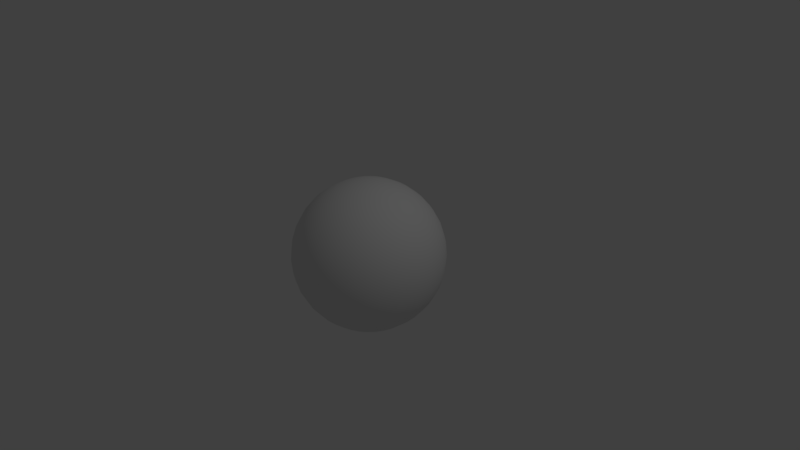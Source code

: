 # Source: earth.blend  (saved by Blender 2.78.0; exported with 4.5.12 LTS)
import bpy
from mathutils import Matrix  # noqa: F401  (used for matrix-valued properties, if any)

bpy.ops.wm.read_factory_settings(use_empty=True)
scene = bpy.context.scene
scene.name = 'Scene'

# ---- collections
col_collection_1 = bpy.data.collections.new('Collection 1'); scene.collection.children.link(col_collection_1)

# ---- materials (node trees are filled in below, after node groups)
mat_material_001 = bpy.data.materials.new('Material.001')
mat_material_001.alpha_threshold = 0.0
mat_material_001.use_transparent_shadow = False
mat_material_001.roughness = 0.5

# ---- material node trees

# ---- world
world_world = bpy.data.worlds.new('World'); scene.world = world_world
world_world.color = (0.05088, 0.05088, 0.05088)
world_world.use_sun_shadow = False
world_world.sun_shadow_jitter_overblur = 0.0
world_world.cycles.sampling_method = 'MANUAL'

# ---- cameras
cam_camera = bpy.data.cameras.new('Camera')
cam_camera.clip_end = 100.0
cam_camera.lens = 35.0
cam_camera.sensor_width = 32.0
cam_camera.sensor_height = 18.0
cam_camera.ortho_scale = 7.314
cam_camera.dof.focus_distance = 0.0
cam_camera.dof.aperture_fstop = 128.0

# ---- lights
light_lamp = bpy.data.lights.new('Lamp', 'POINT')
light_lamp.transmission_factor = 0.0
light_lamp.cutoff_distance = 30.0
light_lamp.energy = 100.0
light_lamp.shadow_buffer_clip_start = 1.001
light_lamp.shadow_soft_size = 0.1
light_lamp.shadow_maximum_resolution = 0.006
light_lamp.use_absolute_resolution = True

# ---- meshes
me_sphere = bpy.data.meshes.new('Sphere')
me_sphere.from_pydata([(0.03806, 0.1913, 0.9808), (0.07466, 0.3753, 0.9239), (0.1084, 0.5449, 0.8315), (0.1379, 0.6935, 0.7071), (0.1622, 0.8155, 0.5556), (0.1802, 0.9061, 0.3827), (0.1913, 0.9619, 0.1951), (0.1951, 0.9808, 7.55e-08), (0.1913, 0.9619, -0.1951), (0.1802, 0.9061, -0.3827), (0.1622, 0.8155, -0.5556), (0.1379, 0.6935, -0.7071), (0.1084, 0.5449, -0.8315), (0.07466, 0.3753, -0.9239), (0.03806, 0.1913, -0.9808), (0.07466, 0.1802, 0.9808), (0.1464, 0.3536, 0.9239), (0.2126, 0.5133, 0.8315), (0.2706, 0.6533, 0.7071), (0.3182, 0.7682, 0.5556), (0.3536, 0.8536, 0.3827), (0.3753, 0.9061, 0.1951), (0.3827, 0.9239, 7.55e-08), (0.3753, 0.9061, -0.1951), (0.3536, 0.8536, -0.3827), (0.3182, 0.7682, -0.5556), (0.2706, 0.6533, -0.7071), (0.2126, 0.5133, -0.8315), (0.1464, 0.3536, -0.9239), (0.07466, 0.1802, -0.9808), (0.1084, 0.1622, 0.9808), (0.2126, 0.3182, 0.9239), (0.3087, 0.4619, 0.8315), (0.3928, 0.5879, 0.7071), (0.4619, 0.6913, 0.5556), (0.5133, 0.7682, 0.3827), (0.5449, 0.8155, 0.1951), (0.5556, 0.8315, 7.55e-08), (0.5449, 0.8155, -0.1951), (0.5133, 0.7682, -0.3827), (0.4619, 0.6913, -0.5556), (0.3928, 0.5879, -0.7071), (0.3087, 0.4619, -0.8315), (0.2126, 0.3182, -0.9239), (0.1084, 0.1622, -0.9808), (0.1379, 0.1379, 0.9808), (0.2706, 0.2706, 0.9239), (0.3928, 0.3928, 0.8315), (0.5, 0.5, 0.7071), (0.5879, 0.5879, 0.5556), (0.6533, 0.6533, 0.3827), (0.6935, 0.6935, 0.1951), (0.7071, 0.7071, 7.55e-08), (0.6935, 0.6935, -0.1951), (0.6533, 0.6533, -0.3827), (0.5879, 0.5879, -0.5556), (0.5, 0.5, -0.7071), (0.3928, 0.3928, -0.8315), (0.2706, 0.2706, -0.9239), (0.1379, 0.1379, -0.9808), (0.1622, 0.1084, 0.9808), (0.3182, 0.2126, 0.9239), (0.4619, 0.3087, 0.8315), (0.5879, 0.3928, 0.7071), (0.6913, 0.4619, 0.5556), (0.7682, 0.5133, 0.3827), (0.8155, 0.5449, 0.1951), (0.8315, 0.5556, 7.55e-08), (0.8155, 0.5449, -0.1951), (0.7682, 0.5133, -0.3827), (0.6913, 0.4619, -0.5556), (0.5879, 0.3928, -0.7071), (0.4619, 0.3087, -0.8315), (0.3182, 0.2126, -0.9239), (0.1622, 0.1084, -0.9808), (0.0, -3.258e-07, -1.0), (0.1802, 0.07466, 0.9808), (0.3536, 0.1464, 0.9239), (0.5133, 0.2126, 0.8315), (0.6533, 0.2706, 0.7071), (0.7682, 0.3182, 0.5556), (0.8536, 0.3536, 0.3827), (0.9061, 0.3753, 0.1951), (0.9239, 0.3827, 7.55e-08), (0.9061, 0.3753, -0.1951), (0.8536, 0.3536, -0.3827), (0.7682, 0.3182, -0.5556), (0.6533, 0.2706, -0.7071), (0.5133, 0.2126, -0.8315), (0.3536, 0.1464, -0.9239), (0.1802, 0.07466, -0.9808), (0.1913, 0.03806, 0.9808), (0.3753, 0.07466, 0.9239), (0.5449, 0.1084, 0.8315), (0.6935, 0.1379, 0.7071), (0.8155, 0.1622, 0.5556), (0.9061, 0.1802, 0.3827), (0.9619, 0.1913, 0.1951), (0.9808, 0.1951, 7.55e-08), (0.9619, 0.1913, -0.1951), (0.9061, 0.1802, -0.3827), (0.8155, 0.1622, -0.5556), (0.6935, 0.1379, -0.7071), (0.5449, 0.1084, -0.8315), (0.3753, 0.07466, -0.9239), (0.1913, 0.03806, -0.9808), (0.1951, -3.266e-07, 0.9808), (0.3827, -3.192e-07, 0.9239), (0.5556, -3.117e-07, 0.8315), (0.7071, -3.192e-07, 0.7071), (0.8315, -3.341e-07, 0.5556), (0.9239, -2.745e-07, 0.3827), (0.9808, -3.937e-07, 0.1951), (1.0, -3.788e-07, 7.55e-08), (0.9808, -3.937e-07, -0.1951), (0.9239, -2.298e-07, -0.3827), (0.8315, -3.341e-07, -0.5556), (0.7071, -3.192e-07, -0.7071), (0.5556, -3.415e-07, -0.8315), (0.3827, -3.043e-07, -0.9239), (0.1951, -3.08e-07, -0.9808), (0.1913, -0.03806, 0.9808), (0.3753, -0.07466, 0.9239), (0.5449, -0.1084, 0.8315), (0.6935, -0.138, 0.7071), (0.8155, -0.1622, 0.5556), (0.9061, -0.1802, 0.3827), (0.9619, -0.1913, 0.1951), (0.9808, -0.1951, 7.55e-08), (0.9619, -0.1913, -0.1951), (0.9061, -0.1802, -0.3827), (0.8155, -0.1622, -0.5556), (0.6935, -0.138, -0.7071), (0.5449, -0.1084, -0.8315), (0.3753, -0.07466, -0.9239), (0.1913, -0.03806, -0.9808), (0.1802, -0.07466, 0.9808), (0.3536, -0.1464, 0.9239), (0.5133, -0.2126, 0.8315), (0.6533, -0.2706, 0.7071), (0.7682, -0.3182, 0.5556), (0.8536, -0.3536, 0.3827), (0.9061, -0.3753, 0.1951), (0.9239, -0.3827, 7.55e-08), (0.9061, -0.3753, -0.1951), (0.8536, -0.3536, -0.3827), (0.7682, -0.3182, -0.5556), (0.6533, -0.2706, -0.7071), (0.5133, -0.2126, -0.8315), (0.3536, -0.1464, -0.9239), (0.1802, -0.07466, -0.9808), (0.1622, -0.1084, 0.9808), (0.3182, -0.2126, 0.9239), (0.4619, -0.3087, 0.8315), (0.5879, -0.3928, 0.7071), (0.6913, -0.4619, 0.5556), (0.7682, -0.5133, 0.3827), (0.8155, -0.5449, 0.1951), (0.8315, -0.5556, 7.55e-08), (0.8155, -0.5449, -0.1951), (0.7682, -0.5133, -0.3827), (0.6913, -0.4619, -0.5556), (0.5879, -0.3928, -0.7071), (0.4619, -0.3087, -0.8315), (0.3182, -0.2126, -0.9239), (0.1622, -0.1084, -0.9808), (0.1379, -0.138, 0.9808), (0.2706, -0.2706, 0.9239), (0.3928, -0.3928, 0.8315), (0.5, -0.5, 0.7071), (0.5879, -0.5879, 0.5556), (0.6533, -0.6533, 0.3827), (0.6935, -0.6935, 0.1951), (0.7071, -0.7071, 7.55e-08), (0.6935, -0.6935, -0.1951), (0.6533, -0.6533, -0.3827), (0.5879, -0.5879, -0.5556), (0.5, -0.5, -0.7071), (0.3928, -0.3928, -0.8315), (0.2706, -0.2706, -0.9239), (0.1379, -0.138, -0.9808), (0.1084, -0.1622, 0.9808), (0.2126, -0.3182, 0.9239), (0.3087, -0.4619, 0.8315), (0.3928, -0.5879, 0.7071), (0.4619, -0.6913, 0.5556), (0.5133, -0.7682, 0.3827), (0.5449, -0.8155, 0.1951), (0.5556, -0.8315, 7.55e-08), (0.5449, -0.8155, -0.1951), (0.5133, -0.7682, -0.3827), (0.4619, -0.6913, -0.5556), (0.3928, -0.5879, -0.7071), (0.3087, -0.4619, -0.8315), (0.2126, -0.3182, -0.9239), (0.1084, -0.1622, -0.9808), (0.07466, -0.1802, 0.9808), (0.1464, -0.3536, 0.9239), (0.2126, -0.5133, 0.8315), (0.2706, -0.6533, 0.7071), (0.3182, -0.7682, 0.5556), (0.3536, -0.8536, 0.3827), (0.3753, -0.9061, 0.1951), (0.3827, -0.9239, 7.55e-08), (0.3753, -0.9061, -0.1951), (0.3536, -0.8536, -0.3827), (0.3182, -0.7682, -0.5556), (0.2706, -0.6533, -0.7071), (0.2126, -0.5133, -0.8315), (0.1464, -0.3536, -0.9239), (0.07466, -0.1802, -0.9808), (0.03806, -0.1913, 0.9808), (0.07466, -0.3753, 0.9239), (0.1084, -0.5449, 0.8315), (0.1379, -0.6935, 0.7071), (0.1622, -0.8155, 0.5556), (0.1802, -0.9061, 0.3827), (0.1913, -0.9619, 0.1951), (0.1951, -0.9808, 7.55e-08), (0.1913, -0.9619, -0.1951), (0.1802, -0.9061, -0.3827), (0.1622, -0.8155, -0.5556), (0.1379, -0.6935, -0.7071), (0.1084, -0.5449, -0.8315), (0.07466, -0.3753, -0.9239), (0.03806, -0.1913, -0.9808), (-7.212e-09, -0.1951, 0.9808), (4.122e-08, -0.3827, 0.9239), (2.632e-08, -0.5556, 0.8315), (-2.584e-08, -0.7071, 0.7071), (-8.544e-08, -0.8315, 0.5556), (6.357e-08, -0.9239, 0.3827), (-8.544e-08, -0.9808, 0.1951), (-1.003e-07, -1.0, 7.55e-08), (-8.544e-08, -0.9808, -0.1951), (6.357e-08, -0.9239, -0.3827), (-8.544e-08, -0.8315, -0.5556), (-2.584e-08, -0.7071, -0.7071), (-1.094e-08, -0.5556, -0.8315), (3.964e-09, -0.3827, -0.9239), (3.964e-09, -0.1951, -0.9808), (-0.03806, -0.1913, 0.9808), (-0.07466, -0.3753, 0.9239), (-0.1084, -0.5449, 0.8315), (-0.1379, -0.6935, 0.7071), (-0.1622, -0.8155, 0.5556), (-0.1802, -0.9061, 0.3827), (-0.1913, -0.9619, 0.1951), (-0.1951, -0.9808, 7.55e-08), (-0.1913, -0.9619, -0.1951), (-0.1802, -0.9061, -0.3827), (-0.1622, -0.8155, -0.5556), (-0.1379, -0.6935, -0.7071), (-0.1084, -0.5449, -0.8315), (-0.07466, -0.3753, -0.9239), (-0.03806, -0.1913, -0.9808), (-0.07466, -0.1802, 0.9808), (-0.1464, -0.3536, 0.9239), (-0.2126, -0.5133, 0.8315), (-0.2706, -0.6533, 0.7071), (-0.3182, -0.7682, 0.5556), (-0.3536, -0.8536, 0.3827), (-0.3753, -0.9061, 0.1951), (-0.3827, -0.9239, 7.55e-08), (-0.3753, -0.9061, -0.1951), (-0.3536, -0.8536, -0.3827), (-0.3182, -0.7682, -0.5556), (-0.2706, -0.6533, -0.7071), (-0.2126, -0.5133, -0.8315), (-0.1464, -0.3536, -0.9239), (-0.07466, -0.1802, -0.9808), (-1.81e-07, -5.968e-07, 1.0), (-0.1084, -0.1622, 0.9808), (-0.2126, -0.3182, 0.9239), (-0.3087, -0.4619, 0.8315), (-0.3928, -0.5879, 0.7071), (-0.4619, -0.6913, 0.5556), (-0.5133, -0.7682, 0.3827), (-0.5449, -0.8155, 0.1951), (-0.5556, -0.8315, 7.55e-08), (-0.5449, -0.8155, -0.1951), (-0.5133, -0.7682, -0.3827), (-0.4619, -0.6913, -0.5556), (-0.3928, -0.5879, -0.7071), (-0.3087, -0.4619, -0.8315), (-0.2126, -0.3182, -0.9239), (-0.1084, -0.1622, -0.9808), (-0.1379, -0.138, 0.9808), (-0.2706, -0.2706, 0.9239), (-0.3928, -0.3928, 0.8315), (-0.5, -0.5, 0.7071), (-0.5879, -0.5879, 0.5556), (-0.6533, -0.6533, 0.3827), (-0.6935, -0.6935, 0.1951), (-0.7071, -0.7071, 7.55e-08), (-0.6935, -0.6935, -0.1951), (-0.6533, -0.6533, -0.3827), (-0.5879, -0.5879, -0.5556), (-0.5, -0.5, -0.7071), (-0.3928, -0.3928, -0.8315), (-0.2706, -0.2706, -0.9239), (-0.1379, -0.1379, -0.9808), (-0.1622, -0.1084, 0.9808), (-0.3182, -0.2126, 0.9239), (-0.4619, -0.3087, 0.8315), (-0.5879, -0.3928, 0.7071), (-0.6913, -0.4619, 0.5556), (-0.7682, -0.5133, 0.3827), (-0.8155, -0.5449, 0.1951), (-0.8315, -0.5556, 7.55e-08), (-0.8155, -0.5449, -0.1951), (-0.7682, -0.5133, -0.3827), (-0.6913, -0.4619, -0.5556), (-0.5879, -0.3928, -0.7071), (-0.4619, -0.3087, -0.8315), (-0.3182, -0.2126, -0.9239), (-0.1622, -0.1084, -0.9808), (-0.1802, -0.07466, 0.9808), (-0.3536, -0.1464, 0.9239), (-0.5133, -0.2126, 0.8315), (-0.6533, -0.2706, 0.7071), (-0.7682, -0.3182, 0.5556), (-0.8536, -0.3536, 0.3827), (-0.9061, -0.3753, 0.1951), (-0.9239, -0.3827, 7.55e-08), (-0.9061, -0.3753, -0.1951), (-0.8536, -0.3536, -0.3827), (-0.7682, -0.3182, -0.5556), (-0.6533, -0.2706, -0.7071), (-0.5133, -0.2126, -0.8315), (-0.3536, -0.1464, -0.9239), (-0.1802, -0.07466, -0.9808), (-0.1913, -0.03806, 0.9808), (-0.3753, -0.07466, 0.9239), (-0.5449, -0.1084, 0.8315), (-0.6935, -0.1379, 0.7071), (-0.8155, -0.1622, 0.5556), (-0.9061, -0.1802, 0.3827), (-0.9619, -0.1913, 0.1951), (-0.9808, -0.1951, 7.55e-08), (-0.9619, -0.1913, -0.1951), (-0.9061, -0.1802, -0.3827), (-0.8155, -0.1622, -0.5556), (-0.6935, -0.1379, -0.7071), (-0.5449, -0.1084, -0.8315), (-0.3753, -0.07466, -0.9239), (-0.1913, -0.03806, -0.9808), (-0.1951, -3.117e-07, 0.9808), (-0.3827, -2.819e-07, 0.9239), (-0.5556, -2.819e-07, 0.8315), (-0.7071, -1.851e-07, 0.7071), (-0.8315, -1.404e-07, 0.5556), (-0.9239, -3.192e-07, 0.3827), (-0.9808, -9.567e-08, 0.1951), (-1.0, -1.404e-07, 7.55e-08), (-0.9808, -9.567e-08, -0.1951), (-0.9239, -3.192e-07, -0.3827), (-0.8315, -1.404e-07, -0.5556), (-0.7071, -1.851e-07, -0.7071), (-0.5556, -2.596e-07, -0.8315), (-0.3827, -2.521e-07, -0.9239), (-0.1951, -3.155e-07, -0.9808), (-0.1913, 0.03806, 0.9808), (-0.3753, 0.07466, 0.9239), (-0.5449, 0.1084, 0.8315), (-0.6935, 0.1379, 0.7071), (-0.8155, 0.1622, 0.5556), (-0.9061, 0.1802, 0.3827), (-0.9619, 0.1913, 0.1951), (-0.9808, 0.1951, 7.55e-08), (-0.9619, 0.1913, -0.1951), (-0.9061, 0.1802, -0.3827), (-0.8155, 0.1622, -0.5556), (-0.6935, 0.1379, -0.7071), (-0.5449, 0.1084, -0.8315), (-0.3753, 0.07466, -0.9239), (-0.1913, 0.03806, -0.9808), (-0.1802, 0.07466, 0.9808), (-0.3536, 0.1464, 0.9239), (-0.5133, 0.2126, 0.8315), (-0.6533, 0.2706, 0.7071), (-0.7682, 0.3182, 0.5556), (-0.8536, 0.3536, 0.3827), (-0.9061, 0.3753, 0.1951), (-0.9239, 0.3827, 7.55e-08), (-0.9061, 0.3753, -0.1951), (-0.8536, 0.3536, -0.3827), (-0.7682, 0.3182, -0.5556), (-0.6533, 0.2706, -0.7071), (-0.5133, 0.2126, -0.8315), (-0.3536, 0.1464, -0.9239), (-0.1802, 0.07466, -0.9808), (-0.1622, 0.1084, 0.9808), (-0.3182, 0.2126, 0.9239), (-0.4619, 0.3087, 0.8315), (-0.5879, 0.3928, 0.7071), (-0.6913, 0.4619, 0.5556), (-0.7682, 0.5133, 0.3827), (-0.8155, 0.5449, 0.1951), (-0.8315, 0.5556, 7.55e-08), (-0.8155, 0.5449, -0.1951), (-0.7682, 0.5133, -0.3827), (-0.6913, 0.4619, -0.5556), (-0.5879, 0.3928, -0.7071), (-0.4619, 0.3087, -0.8315), (-0.3182, 0.2126, -0.9239), (-0.1622, 0.1084, -0.9808), (-0.1379, 0.1379, 0.9808), (-0.2706, 0.2706, 0.9239), (-0.3928, 0.3928, 0.8315), (-0.5, 0.5, 0.7071), (-0.5879, 0.5879, 0.5556), (-0.6533, 0.6533, 0.3827), (-0.6935, 0.6935, 0.1951), (-0.7071, 0.7071, 7.55e-08), (-0.6935, 0.6935, -0.1951), (-0.6533, 0.6533, -0.3827), (-0.5879, 0.5879, -0.5556), (-0.5, 0.5, -0.7071), (-0.3928, 0.3928, -0.8315), (-0.2706, 0.2706, -0.9239), (-0.1379, 0.1379, -0.9808), (-0.1084, 0.1622, 0.9808), (-0.2126, 0.3182, 0.9239), (-0.3087, 0.4619, 0.8315), (-0.3928, 0.5879, 0.7071), (-0.4619, 0.6913, 0.5556), (-0.5133, 0.7682, 0.3827), (-0.5449, 0.8155, 0.1951), (-0.5556, 0.8315, 7.55e-08), (-0.5449, 0.8155, -0.1951), (-0.5133, 0.7682, -0.3827), (-0.4619, 0.6913, -0.5556), (-0.3928, 0.5879, -0.7071), (-0.3087, 0.4619, -0.8315), (-0.2126, 0.3182, -0.9239), (-0.1084, 0.1622, -0.9808), (-0.07466, 0.1802, 0.9808), (-0.1464, 0.3536, 0.9239), (-0.2126, 0.5133, 0.8315), (-0.2706, 0.6533, 0.7071), (-0.3182, 0.7682, 0.5556), (-0.3536, 0.8536, 0.3827), (-0.3753, 0.9061, 0.1951), (-0.3827, 0.9239, 7.55e-08), (-0.3753, 0.9061, -0.1951), (-0.3536, 0.8536, -0.3827), (-0.3182, 0.7682, -0.5556), (-0.2706, 0.6533, -0.7071), (-0.2126, 0.5133, -0.8315), (-0.1464, 0.3536, -0.9239), (-0.07466, 0.1802, -0.9808), (-0.03806, 0.1913, 0.9808), (-0.07466, 0.3753, 0.9239), (-0.1084, 0.5449, 0.8315), (-0.1379, 0.6935, 0.7071), (-0.1622, 0.8155, 0.5556), (-0.1802, 0.9061, 0.3827), (-0.1913, 0.9619, 0.1951), (-0.1951, 0.9808, 7.55e-08), (-0.1913, 0.9619, -0.1951), (-0.1802, 0.9061, -0.3827), (-0.1622, 0.8155, -0.5556), (-0.1379, 0.6935, -0.7071), (-0.1084, 0.5449, -0.8315), (-0.07466, 0.3753, -0.9239), (-0.03806, 0.1913, -0.9808), (3.749e-08, 0.1951, 0.9808), (7.847e-08, 0.3827, 0.9239), (1.083e-07, 0.5556, 0.8315), (1.53e-07, 0.7071, 0.7071), (2.722e-07, 0.8315, 0.5556), (6.357e-08, 0.9239, 0.3827), (2.573e-07, 0.9808, 0.1951), (2.722e-07, 1.0, 7.55e-08), (2.573e-07, 0.9808, -0.1951), (6.357e-08, 0.9239, -0.3827), (2.722e-07, 0.8315, -0.5556), (1.53e-07, 0.7071, -0.7071), (1.232e-07, 0.5556, -0.8315), (7.847e-08, 0.3827, -0.9239), (1.514e-08, 0.1951, -0.9808)], [], [(472, 471, 4, 5), (480, 479, 12, 13), (473, 472, 5, 6), (481, 480, 13, 14), (474, 473, 6, 7), (467, 271, 0), (75, 481, 14), (475, 474, 7, 8), (468, 467, 0, 1), (476, 475, 8, 9), (469, 468, 1, 2), (477, 476, 9, 10), (470, 469, 2, 3), (478, 477, 10, 11), (471, 470, 3, 4), (479, 478, 11, 12), (4, 3, 18, 19), (12, 11, 26, 27), (5, 4, 19, 20), (13, 12, 27, 28), (6, 5, 20, 21), (14, 13, 28, 29), (7, 6, 21, 22), (0, 271, 15), (75, 14, 29), (8, 7, 22, 23), (1, 0, 15, 16), (9, 8, 23, 24), (2, 1, 16, 17), (10, 9, 24, 25), (3, 2, 17, 18), (11, 10, 25, 26), (23, 22, 37, 38), (16, 15, 30, 31), (24, 23, 38, 39), (17, 16, 31, 32), (25, 24, 39, 40), (18, 17, 32, 33), (26, 25, 40, 41), (19, 18, 33, 34), (27, 26, 41, 42), (20, 19, 34, 35), (28, 27, 42, 43), (21, 20, 35, 36), (29, 28, 43, 44), (22, 21, 36, 37), (15, 271, 30), (75, 29, 44), (42, 41, 56, 57), (35, 34, 49, 50), (43, 42, 57, 58), (36, 35, 50, 51), (44, 43, 58, 59), (37, 36, 51, 52), (30, 271, 45), (75, 44, 59), (38, 37, 52, 53), (31, 30, 45, 46), (39, 38, 53, 54), (32, 31, 46, 47), (40, 39, 54, 55), (33, 32, 47, 48), (41, 40, 55, 56), (34, 33, 48, 49), (46, 45, 60, 61), (54, 53, 68, 69), (47, 46, 61, 62), (55, 54, 69, 70), (48, 47, 62, 63), (56, 55, 70, 71), (49, 48, 63, 64), (57, 56, 71, 72), (50, 49, 64, 65), (58, 57, 72, 73), (51, 50, 65, 66), (59, 58, 73, 74), (52, 51, 66, 67), (45, 271, 60), (75, 59, 74), (53, 52, 67, 68), (65, 64, 80, 81), (73, 72, 88, 89), (66, 65, 81, 82), (74, 73, 89, 90), (67, 66, 82, 83), (60, 271, 76), (75, 74, 90), (68, 67, 83, 84), (61, 60, 76, 77), (69, 68, 84, 85), (62, 61, 77, 78), (70, 69, 85, 86), (63, 62, 78, 79), (71, 70, 86, 87), (64, 63, 79, 80), (72, 71, 87, 88), (85, 84, 99, 100), (78, 77, 92, 93), (86, 85, 100, 101), (79, 78, 93, 94), (87, 86, 101, 102), (80, 79, 94, 95), (88, 87, 102, 103), (81, 80, 95, 96), (89, 88, 103, 104), (82, 81, 96, 97), (90, 89, 104, 105), (83, 82, 97, 98), (76, 271, 91), (75, 90, 105), (84, 83, 98, 99), (77, 76, 91, 92), (104, 103, 118, 119), (97, 96, 111, 112), (105, 104, 119, 120), (98, 97, 112, 113), (91, 271, 106), (75, 105, 120), (99, 98, 113, 114), (92, 91, 106, 107), (100, 99, 114, 115), (93, 92, 107, 108), (101, 100, 115, 116), (94, 93, 108, 109), (102, 101, 116, 117), (95, 94, 109, 110), (103, 102, 117, 118), (96, 95, 110, 111), (116, 115, 130, 131), (109, 108, 123, 124), (117, 116, 131, 132), (110, 109, 124, 125), (118, 117, 132, 133), (111, 110, 125, 126), (119, 118, 133, 134), (112, 111, 126, 127), (120, 119, 134, 135), (113, 112, 127, 128), (106, 271, 121), (75, 120, 135), (114, 113, 128, 129), (107, 106, 121, 122), (115, 114, 129, 130), (108, 107, 122, 123), (135, 134, 149, 150), (128, 127, 142, 143), (121, 271, 136), (75, 135, 150), (129, 128, 143, 144), (122, 121, 136, 137), (130, 129, 144, 145), (123, 122, 137, 138), (131, 130, 145, 146), (124, 123, 138, 139), (132, 131, 146, 147), (125, 124, 139, 140), (133, 132, 147, 148), (126, 125, 140, 141), (134, 133, 148, 149), (127, 126, 141, 142), (139, 138, 153, 154), (147, 146, 161, 162), (140, 139, 154, 155), (148, 147, 162, 163), (141, 140, 155, 156), (149, 148, 163, 164), (142, 141, 156, 157), (150, 149, 164, 165), (143, 142, 157, 158), (136, 271, 151), (75, 150, 165), (144, 143, 158, 159), (137, 136, 151, 152), (145, 144, 159, 160), (138, 137, 152, 153), (146, 145, 160, 161), (158, 157, 172, 173), (151, 271, 166), (75, 165, 180), (159, 158, 173, 174), (152, 151, 166, 167), (160, 159, 174, 175), (153, 152, 167, 168), (161, 160, 175, 176), (154, 153, 168, 169), (162, 161, 176, 177), (155, 154, 169, 170), (163, 162, 177, 178), (156, 155, 170, 171), (164, 163, 178, 179), (157, 156, 171, 172), (165, 164, 179, 180), (177, 176, 191, 192), (170, 169, 184, 185), (178, 177, 192, 193), (171, 170, 185, 186), (179, 178, 193, 194), (172, 171, 186, 187), (180, 179, 194, 195), (173, 172, 187, 188), (166, 271, 181), (75, 180, 195), (174, 173, 188, 189), (167, 166, 181, 182), (175, 174, 189, 190), (168, 167, 182, 183), (176, 175, 190, 191), (169, 168, 183, 184), (181, 271, 196), (75, 195, 210), (189, 188, 203, 204), (182, 181, 196, 197), (190, 189, 204, 205), (183, 182, 197, 198), (191, 190, 205, 206), (184, 183, 198, 199), (192, 191, 206, 207), (185, 184, 199, 200), (193, 192, 207, 208), (186, 185, 200, 201), (194, 193, 208, 209), (187, 186, 201, 202), (195, 194, 209, 210), (188, 187, 202, 203), (200, 199, 214, 215), (208, 207, 222, 223), (201, 200, 215, 216), (209, 208, 223, 224), (202, 201, 216, 217), (210, 209, 224, 225), (203, 202, 217, 218), (196, 271, 211), (75, 210, 225), (204, 203, 218, 219), (197, 196, 211, 212), (205, 204, 219, 220), (198, 197, 212, 213), (206, 205, 220, 221), (199, 198, 213, 214), (207, 206, 221, 222), (219, 218, 233, 234), (212, 211, 226, 227), (220, 219, 234, 235), (213, 212, 227, 228), (221, 220, 235, 236), (214, 213, 228, 229), (222, 221, 236, 237), (215, 214, 229, 230), (223, 222, 237, 238), (216, 215, 230, 231), (224, 223, 238, 239), (217, 216, 231, 232), (225, 224, 239, 240), (218, 217, 232, 233), (211, 271, 226), (75, 225, 240), (238, 237, 252, 253), (231, 230, 245, 246), (239, 238, 253, 254), (232, 231, 246, 247), (240, 239, 254, 255), (233, 232, 247, 248), (226, 271, 241), (75, 240, 255), (234, 233, 248, 249), (227, 226, 241, 242), (235, 234, 249, 250), (228, 227, 242, 243), (236, 235, 250, 251), (229, 228, 243, 244), (237, 236, 251, 252), (230, 229, 244, 245), (250, 249, 264, 265), (243, 242, 257, 258), (251, 250, 265, 266), (244, 243, 258, 259), (252, 251, 266, 267), (245, 244, 259, 260), (253, 252, 267, 268), (246, 245, 260, 261), (254, 253, 268, 269), (247, 246, 261, 262), (255, 254, 269, 270), (248, 247, 262, 263), (241, 271, 256), (75, 255, 270), (249, 248, 263, 264), (242, 241, 256, 257), (269, 268, 284, 285), (262, 261, 277, 278), (270, 269, 285, 286), (263, 262, 278, 279), (256, 271, 272), (75, 270, 286), (264, 263, 279, 280), (257, 256, 272, 273), (265, 264, 280, 281), (258, 257, 273, 274), (266, 265, 281, 282), (259, 258, 274, 275), (267, 266, 282, 283), (260, 259, 275, 276), (268, 267, 283, 284), (261, 260, 276, 277), (274, 273, 288, 289), (282, 281, 296, 297), (275, 274, 289, 290), (283, 282, 297, 298), (276, 275, 290, 291), (284, 283, 298, 299), (277, 276, 291, 292), (285, 284, 299, 300), (278, 277, 292, 293), (286, 285, 300, 301), (279, 278, 293, 294), (272, 271, 287), (75, 286, 301), (280, 279, 294, 295), (273, 272, 287, 288), (281, 280, 295, 296), (293, 292, 307, 308), (301, 300, 315, 316), (294, 293, 308, 309), (287, 271, 302), (75, 301, 316), (295, 294, 309, 310), (288, 287, 302, 303), (296, 295, 310, 311), (289, 288, 303, 304), (297, 296, 311, 312), (290, 289, 304, 305), (298, 297, 312, 313), (291, 290, 305, 306), (299, 298, 313, 314), (292, 291, 306, 307), (300, 299, 314, 315), (312, 311, 326, 327), (305, 304, 319, 320), (313, 312, 327, 328), (306, 305, 320, 321), (314, 313, 328, 329), (307, 306, 321, 322), (315, 314, 329, 330), (308, 307, 322, 323), (316, 315, 330, 331), (309, 308, 323, 324), (302, 271, 317), (75, 316, 331), (310, 309, 324, 325), (303, 302, 317, 318), (311, 310, 325, 326), (304, 303, 318, 319), (331, 330, 345, 346), (324, 323, 338, 339), (317, 271, 332), (75, 331, 346), (325, 324, 339, 340), (318, 317, 332, 333), (326, 325, 340, 341), (319, 318, 333, 334), (327, 326, 341, 342), (320, 319, 334, 335), (328, 327, 342, 343), (321, 320, 335, 336), (329, 328, 343, 344), (322, 321, 336, 337), (330, 329, 344, 345), (323, 322, 337, 338), (335, 334, 349, 350), (343, 342, 357, 358), (336, 335, 350, 351), (344, 343, 358, 359), (337, 336, 351, 352), (345, 344, 359, 360), (338, 337, 352, 353), (346, 345, 360, 361), (339, 338, 353, 354), (332, 271, 347), (75, 346, 361), (340, 339, 354, 355), (333, 332, 347, 348), (341, 340, 355, 356), (334, 333, 348, 349), (342, 341, 356, 357), (354, 353, 368, 369), (347, 271, 362), (75, 361, 376), (355, 354, 369, 370), (348, 347, 362, 363), (356, 355, 370, 371), (349, 348, 363, 364), (357, 356, 371, 372), (350, 349, 364, 365), (358, 357, 372, 373), (351, 350, 365, 366), (359, 358, 373, 374), (352, 351, 366, 367), (360, 359, 374, 375), (353, 352, 367, 368), (361, 360, 375, 376), (373, 372, 387, 388), (366, 365, 380, 381), (374, 373, 388, 389), (367, 366, 381, 382), (375, 374, 389, 390), (368, 367, 382, 383), (376, 375, 390, 391), (369, 368, 383, 384), (362, 271, 377), (75, 376, 391), (370, 369, 384, 385), (363, 362, 377, 378), (371, 370, 385, 386), (364, 363, 378, 379), (372, 371, 386, 387), (365, 364, 379, 380), (75, 391, 406), (385, 384, 399, 400), (378, 377, 392, 393), (386, 385, 400, 401), (379, 378, 393, 394), (387, 386, 401, 402), (380, 379, 394, 395), (388, 387, 402, 403), (381, 380, 395, 396), (389, 388, 403, 404), (382, 381, 396, 397), (390, 389, 404, 405), (383, 382, 397, 398), (391, 390, 405, 406), (384, 383, 398, 399), (377, 271, 392), (404, 403, 418, 419), (397, 396, 411, 412), (405, 404, 419, 420), (398, 397, 412, 413), (406, 405, 420, 421), (399, 398, 413, 414), (392, 271, 407), (75, 406, 421), (400, 399, 414, 415), (393, 392, 407, 408), (401, 400, 415, 416), (394, 393, 408, 409), (402, 401, 416, 417), (395, 394, 409, 410), (403, 402, 417, 418), (396, 395, 410, 411), (408, 407, 422, 423), (416, 415, 430, 431), (409, 408, 423, 424), (417, 416, 431, 432), (410, 409, 424, 425), (418, 417, 432, 433), (411, 410, 425, 426), (419, 418, 433, 434), (412, 411, 426, 427), (420, 419, 434, 435), (413, 412, 427, 428), (421, 420, 435, 436), (414, 413, 428, 429), (407, 271, 422), (75, 421, 436), (415, 414, 429, 430), (427, 426, 441, 442), (435, 434, 449, 450), (428, 427, 442, 443), (436, 435, 450, 451), (429, 428, 443, 444), (422, 271, 437), (75, 436, 451), (430, 429, 444, 445), (423, 422, 437, 438), (431, 430, 445, 446), (424, 423, 438, 439), (432, 431, 446, 447), (425, 424, 439, 440), (433, 432, 447, 448), (426, 425, 440, 441), (434, 433, 448, 449), (446, 445, 460, 461), (439, 438, 453, 454), (447, 446, 461, 462), (440, 439, 454, 455), (448, 447, 462, 463), (441, 440, 455, 456), (449, 448, 463, 464), (442, 441, 456, 457), (450, 449, 464, 465), (443, 442, 457, 458), (451, 450, 465, 466), (444, 443, 458, 459), (437, 271, 452), (75, 451, 466), (445, 444, 459, 460), (438, 437, 452, 453), (465, 464, 479, 480), (458, 457, 472, 473), (466, 465, 480, 481), (459, 458, 473, 474), (452, 271, 467), (75, 466, 481), (460, 459, 474, 475), (453, 452, 467, 468), (461, 460, 475, 476), (454, 453, 468, 469), (462, 461, 476, 477), (455, 454, 469, 470), (463, 462, 477, 478), (456, 455, 470, 471), (464, 463, 478, 479), (457, 456, 471, 472)])
me_sphere.polygons.foreach_set('use_smooth', [True] * 512)
_uv = me_sphere.uv_layers.new(name='UVMap')
_uv.uv.foreach_set('vector', [0.5001, 0.6913, 0.5001, 0.7778, 0.4688, 0.7778, 0.4688, 0.6913, 0.5001, 0.03806, 0.5001, 0.08427, 0.4688, 0.08427, 0.4688, 0.03806, 0.5001, 0.5975, 0.5001, 0.6913, 0.4688, 0.6913, 0.4688, 0.5975, 0.5001, 0.009607, 0.5001, 0.03806, 0.4688, 0.03806, 0.4688, 0.009607, 0.5001, 0.5, 0.5001, 0.5975, 0.4688, 0.5975, 0.4688, 0.5, 0.5001, 0.9904, 0.4534, 1.0, 0.4688, 0.9904, -0.0001845, 0.0, 0.5001, 0.009607, 0.4688, 0.009607, 0.5001, 0.4025, 0.5001, 0.5, 0.4688, 0.5, 0.4688, 0.4025, 0.5001, 0.9619, 0.5001, 0.9904, 0.4688, 0.9904, 0.4688, 0.9619, 0.5001, 0.3087, 0.5001, 0.4025, 0.4688, 0.4025, 0.4688, 0.3087, 0.5001, 0.9157, 0.5001, 0.9619, 0.4688, 0.9619, 0.4688, 0.9157, 0.5001, 0.2222, 0.5001, 0.3087, 0.4688, 0.3087, 0.4688, 0.2222, 0.5001, 0.8536, 0.5001, 0.9157, 0.4688, 0.9157, 0.4688, 0.8536, 0.5001, 0.1464, 0.5001, 0.2222, 0.4688, 0.2222, 0.4688, 0.1464, 0.5001, 0.7778, 0.5001, 0.8536, 0.4688, 0.8536, 0.4688, 0.7778, 0.5001, 0.08427, 0.5001, 0.1464, 0.4688, 0.1464, 0.4688, 0.08427, 0.4688, 0.7778, 0.4688, 0.8536, 0.4375, 0.8536, 0.4375, 0.7778, 0.4688, 0.08427, 0.4688, 0.1464, 0.4375, 0.1464, 0.4375, 0.08427, 0.4688, 0.6913, 0.4688, 0.7778, 0.4375, 0.7778, 0.4375, 0.6913, 0.4688, 0.03806, 0.4688, 0.08427, 0.4375, 0.08427, 0.4375, 0.03806, 0.4688, 0.5975, 0.4688, 0.6913, 0.4375, 0.6913, 0.4375, 0.5975, 0.4688, 0.009607, 0.4688, 0.03806, 0.4375, 0.03806, 0.4375, 0.009607, 0.4688, 0.5, 0.4688, 0.5975, 0.4375, 0.5975, 0.4375, 0.5, 0.4688, 0.9904, 0.4534, 1.0, 0.4375, 0.9904, -0.0001845, 0.0, 0.4688, 0.009607, 0.4375, 0.009607, 0.4688, 0.4025, 0.4688, 0.5, 0.4375, 0.5, 0.4375, 0.4025, 0.4688, 0.9619, 0.4688, 0.9904, 0.4375, 0.9904, 0.4375, 0.9619, 0.4688, 0.3087, 0.4688, 0.4025, 0.4375, 0.4025, 0.4375, 0.3087, 0.4688, 0.9157, 0.4688, 0.9619, 0.4375, 0.9619, 0.4375, 0.9157, 0.4688, 0.2222, 0.4688, 0.3087, 0.4375, 0.3087, 0.4375, 0.2222, 0.4688, 0.8536, 0.4688, 0.9157, 0.4375, 0.9157, 0.4375, 0.8536, 0.4688, 0.1464, 0.4688, 0.2222, 0.4375, 0.2222, 0.4375, 0.1464, 0.4375, 0.4025, 0.4375, 0.5, 0.4063, 0.5, 0.4063, 0.4025, 0.4375, 0.9619, 0.4375, 0.9904, 0.4063, 0.9904, 0.4063, 0.9619, 0.4375, 0.3087, 0.4375, 0.4025, 0.4063, 0.4025, 0.4063, 0.3087, 0.4375, 0.9157, 0.4375, 0.9619, 0.4063, 0.9619, 0.4063, 0.9157, 0.4375, 0.2222, 0.4375, 0.3087, 0.4063, 0.3087, 0.4063, 0.2222, 0.4375, 0.8536, 0.4375, 0.9157, 0.4063, 0.9157, 0.4063, 0.8536, 0.4375, 0.1464, 0.4375, 0.2222, 0.4063, 0.2222, 0.4063, 0.1464, 0.4375, 0.7778, 0.4375, 0.8536, 0.4063, 0.8536, 0.4063, 0.7778, 0.4375, 0.08427, 0.4375, 0.1464, 0.4063, 0.1464, 0.4063, 0.08427, 0.4375, 0.6913, 0.4375, 0.7778, 0.4063, 0.7778, 0.4063, 0.6913, 0.4375, 0.03806, 0.4375, 0.08427, 0.4063, 0.08427, 0.4063, 0.03806, 0.4375, 0.5975, 0.4375, 0.6913, 0.4063, 0.6913, 0.4063, 0.5975, 0.4375, 0.009607, 0.4375, 0.03806, 0.4063, 0.03806, 0.4063, 0.009607, 0.4375, 0.5, 0.4375, 0.5975, 0.4063, 0.5975, 0.4063, 0.5, 0.4375, 0.9904, 0.4534, 1.0, 0.4063, 0.9904, -0.0001845, 0.0, 0.4375, 0.009607, 0.4063, 0.009607, 0.4063, 0.08427, 0.4063, 0.1464, 0.375, 0.1464, 0.375, 0.08427, 0.4063, 0.6913, 0.4063, 0.7778, 0.375, 0.7778, 0.375, 0.6913, 0.4063, 0.03806, 0.4063, 0.08427, 0.375, 0.08427, 0.375, 0.03806, 0.4063, 0.5975, 0.4063, 0.6913, 0.375, 0.6913, 0.375, 0.5975, 0.4063, 0.009607, 0.4063, 0.03806, 0.375, 0.03806, 0.375, 0.009607, 0.4063, 0.5, 0.4063, 0.5975, 0.375, 0.5975, 0.375, 0.5, 0.4063, 0.9904, 0.4534, 1.0, 0.375, 0.9904, -0.0001845, 0.0, 0.4063, 0.009607, 0.375, 0.009607, 0.4063, 0.4025, 0.4063, 0.5, 0.375, 0.5, 0.375, 0.4025, 0.4063, 0.9619, 0.4063, 0.9904, 0.375, 0.9904, 0.375, 0.9619, 0.4063, 0.3087, 0.4063, 0.4025, 0.375, 0.4025, 0.375, 0.3087, 0.4063, 0.9157, 0.4063, 0.9619, 0.375, 0.9619, 0.375, 0.9157, 0.4063, 0.2222, 0.4063, 0.3087, 0.375, 0.3087, 0.375, 0.2222, 0.4063, 0.8536, 0.4063, 0.9157, 0.375, 0.9157, 0.375, 0.8536, 0.4063, 0.1464, 0.4063, 0.2222, 0.375, 0.2222, 0.375, 0.1464, 0.4063, 0.7778, 0.4063, 0.8536, 0.375, 0.8536, 0.375, 0.7778, 0.375, 0.9619, 0.375, 0.9904, 0.3437, 0.9904, 0.3437, 0.9619, 0.375, 0.3087, 0.375, 0.4025, 0.3437, 0.4025, 0.3437, 0.3087, 0.375, 0.9157, 0.375, 0.9619, 0.3437, 0.9619, 0.3437, 0.9157, 0.375, 0.2222, 0.375, 0.3087, 0.3437, 0.3087, 0.3437, 0.2222, 0.375, 0.8536, 0.375, 0.9157, 0.3437, 0.9157, 0.3437, 0.8536, 0.375, 0.1464, 0.375, 0.2222, 0.3437, 0.2222, 0.3437, 0.1464, 0.375, 0.7778, 0.375, 0.8536, 0.3437, 0.8536, 0.3437, 0.7778, 0.375, 0.08427, 0.375, 0.1464, 0.3437, 0.1464, 0.3437, 0.08427, 0.375, 0.6913, 0.375, 0.7778, 0.3437, 0.7778, 0.3437, 0.6913, 0.375, 0.03806, 0.375, 0.08427, 0.3437, 0.08427, 0.3437, 0.03806, 0.375, 0.5975, 0.375, 0.6913, 0.3437, 0.6913, 0.3437, 0.5975, 0.375, 0.009607, 0.375, 0.03806, 0.3437, 0.03806, 0.3437, 0.009607, 0.375, 0.5, 0.375, 0.5975, 0.3437, 0.5975, 0.3437, 0.5, 0.375, 0.9904, 0.4534, 1.0, 0.3437, 0.9904, -0.0001845, 0.0, 0.375, 0.009607, 0.3437, 0.009607, 0.375, 0.4025, 0.375, 0.5, 0.3437, 0.5, 0.3437, 0.4025, 0.3437, 0.6913, 0.3437, 0.7778, 0.3125, 0.7778, 0.3125, 0.6913, 0.3437, 0.03806, 0.3437, 0.08427, 0.3125, 0.08427, 0.3125, 0.03806, 0.3437, 0.5975, 0.3437, 0.6913, 0.3125, 0.6913, 0.3125, 0.5975, 0.3437, 0.009607, 0.3437, 0.03806, 0.3125, 0.03806, 0.3125, 0.009607, 0.3437, 0.5, 0.3437, 0.5975, 0.3125, 0.5975, 0.3125, 0.5, 0.3437, 0.9904, 0.4534, 1.0, 0.3125, 0.9904, -0.0001845, 0.0, 0.3437, 0.009607, 0.3125, 0.009607, 0.3437, 0.4025, 0.3437, 0.5, 0.3125, 0.5, 0.3125, 0.4025, 0.3437, 0.9619, 0.3437, 0.9904, 0.3125, 0.9904, 0.3125, 0.9619, 0.3437, 0.3087, 0.3437, 0.4025, 0.3125, 0.4025, 0.3125, 0.3087, 0.3437, 0.9157, 0.3437, 0.9619, 0.3125, 0.9619, 0.3125, 0.9157, 0.3437, 0.2222, 0.3437, 0.3087, 0.3125, 0.3087, 0.3125, 0.2222, 0.3437, 0.8536, 0.3437, 0.9157, 0.3125, 0.9157, 0.3125, 0.8536, 0.3437, 0.1464, 0.3437, 0.2222, 0.3125, 0.2222, 0.3125, 0.1464, 0.3437, 0.7778, 0.3437, 0.8536, 0.3125, 0.8536, 0.3125, 0.7778, 0.3437, 0.08427, 0.3437, 0.1464, 0.3125, 0.1464, 0.3125, 0.08427, 0.3125, 0.3087, 0.3125, 0.4025, 0.2812, 0.4025, 0.2812, 0.3087, 0.3125, 0.9157, 0.3125, 0.9619, 0.2812, 0.9619, 0.2812, 0.9157, 0.3125, 0.2222, 0.3125, 0.3087, 0.2812, 0.3087, 0.2812, 0.2222, 0.3125, 0.8536, 0.3125, 0.9157, 0.2812, 0.9157, 0.2812, 0.8536, 0.3125, 0.1464, 0.3125, 0.2222, 0.2812, 0.2222, 0.2812, 0.1464, 0.3125, 0.7778, 0.3125, 0.8536, 0.2812, 0.8536, 0.2812, 0.7778, 0.3125, 0.08427, 0.3125, 0.1464, 0.2812, 0.1464, 0.2812, 0.08427, 0.3125, 0.6913, 0.3125, 0.7778, 0.2812, 0.7778, 0.2812, 0.6913, 0.3125, 0.03806, 0.3125, 0.08427, 0.2812, 0.08427, 0.2812, 0.03806, 0.3125, 0.5975, 0.3125, 0.6913, 0.2812, 0.6913, 0.2812, 0.5975, 0.3125, 0.009607, 0.3125, 0.03806, 0.2812, 0.03806, 0.2812, 0.009607, 0.3125, 0.5, 0.3125, 0.5975, 0.2812, 0.5975, 0.2812, 0.5, 0.3125, 0.9904, 0.4534, 1.0, 0.2812, 0.9904, -0.0001845, 0.0, 0.3125, 0.009607, 0.2812, 0.009607, 0.3125, 0.4025, 0.3125, 0.5, 0.2812, 0.5, 0.2812, 0.4025, 0.3125, 0.9619, 0.3125, 0.9904, 0.2812, 0.9904, 0.2812, 0.9619, 0.2812, 0.03806, 0.2812, 0.08427, 0.2499, 0.08427, 0.2499, 0.03806, 0.2812, 0.5975, 0.2812, 0.6913, 0.2499, 0.6913, 0.2499, 0.5975, 0.2812, 0.009607, 0.2812, 0.03806, 0.2499, 0.03806, 0.2499, 0.009607, 0.2812, 0.5, 0.2812, 0.5975, 0.2499, 0.5975, 0.2499, 0.5, 0.2812, 0.9904, 0.4534, 1.0, 0.2499, 0.9904, -0.0001845, 0.0, 0.2812, 0.009607, 0.2499, 0.009607, 0.2812, 0.4025, 0.2812, 0.5, 0.2499, 0.5, 0.2499, 0.4025, 0.2812, 0.9619, 0.2812, 0.9904, 0.2499, 0.9904, 0.2499, 0.9619, 0.2812, 0.3087, 0.2812, 0.4025, 0.2499, 0.4025, 0.2499, 0.3087, 0.2812, 0.9157, 0.2812, 0.9619, 0.2499, 0.9619, 0.2499, 0.9157, 0.2812, 0.2222, 0.2812, 0.3087, 0.2499, 0.3087, 0.2499, 0.2222, 0.2812, 0.8536, 0.2812, 0.9157, 0.2499, 0.9157, 0.2499, 0.8536, 0.2812, 0.1464, 0.2812, 0.2222, 0.2499, 0.2222, 0.2499, 0.1464, 0.2812, 0.7778, 0.2812, 0.8536, 0.2499, 0.8536, 0.2499, 0.7778, 0.2812, 0.08427, 0.2812, 0.1464, 0.2499, 0.1464, 0.2499, 0.08427, 0.2812, 0.6913, 0.2812, 0.7778, 0.2499, 0.7778, 0.2499, 0.6913, 0.2499, 0.2222, 0.2499, 0.3087, 0.2187, 0.3087, 0.2187, 0.2222, 0.2499, 0.8536, 0.2499, 0.9157, 0.2187, 0.9157, 0.2187, 0.8536, 0.2499, 0.1464, 0.2499, 0.2222, 0.2187, 0.2222, 0.2187, 0.1464, 0.2499, 0.7778, 0.2499, 0.8536, 0.2187, 0.8536, 0.2187, 0.7778, 0.2499, 0.08427, 0.2499, 0.1464, 0.2187, 0.1464, 0.2187, 0.08427, 0.2499, 0.6913, 0.2499, 0.7778, 0.2187, 0.7778, 0.2187, 0.6913, 0.2499, 0.03806, 0.2499, 0.08427, 0.2187, 0.08427, 0.2187, 0.03806, 0.2499, 0.5975, 0.2499, 0.6913, 0.2187, 0.6913, 0.2187, 0.5975, 0.2499, 0.009607, 0.2499, 0.03806, 0.2187, 0.03806, 0.2187, 0.009607, 0.2499, 0.5, 0.2499, 0.5975, 0.2187, 0.5975, 0.2187, 0.5, 0.2499, 0.9904, 0.4534, 1.0, 0.2187, 0.9904, -0.0001845, 0.0, 0.2499, 0.009607, 0.2187, 0.009607, 0.2499, 0.4025, 0.2499, 0.5, 0.2187, 0.5, 0.2187, 0.4025, 0.2499, 0.9619, 0.2499, 0.9904, 0.2187, 0.9904, 0.2187, 0.9619, 0.2499, 0.3087, 0.2499, 0.4025, 0.2187, 0.4025, 0.2187, 0.3087, 0.2499, 0.9157, 0.2499, 0.9619, 0.2187, 0.9619, 0.2187, 0.9157, 0.2187, 0.009607, 0.2187, 0.03806, 0.1874, 0.03806, 0.1874, 0.009607, 0.2187, 0.5, 0.2187, 0.5975, 0.1874, 0.5975, 0.1874, 0.5, 0.2187, 0.9904, 0.4534, 1.0, 0.1874, 0.9904, -0.0001845, 0.0, 0.2187, 0.009607, 0.1874, 0.009607, 0.2187, 0.4025, 0.2187, 0.5, 0.1874, 0.5, 0.1874, 0.4025, 0.2187, 0.9619, 0.2187, 0.9904, 0.1874, 0.9904, 0.1874, 0.9619, 0.2187, 0.3087, 0.2187, 0.4025, 0.1874, 0.4025, 0.1874, 0.3087, 0.2187, 0.9157, 0.2187, 0.9619, 0.1874, 0.9619, 0.1874, 0.9157, 0.2187, 0.2222, 0.2187, 0.3087, 0.1874, 0.3087, 0.1874, 0.2222, 0.2187, 0.8536, 0.2187, 0.9157, 0.1874, 0.9157, 0.1874, 0.8536, 0.2187, 0.1464, 0.2187, 0.2222, 0.1874, 0.2222, 0.1874, 0.1464, 0.2187, 0.7778, 0.2187, 0.8536, 0.1874, 0.8536, 0.1874, 0.7778, 0.2187, 0.08427, 0.2187, 0.1464, 0.1874, 0.1464, 0.1874, 0.08427, 0.2187, 0.6913, 0.2187, 0.7778, 0.1874, 0.7778, 0.1874, 0.6913, 0.2187, 0.03806, 0.2187, 0.08427, 0.1874, 0.08427, 0.1874, 0.03806, 0.2187, 0.5975, 0.2187, 0.6913, 0.1874, 0.6913, 0.1874, 0.5975, 0.1874, 0.8536, 0.1874, 0.9157, 0.1561, 0.9157, 0.1561, 0.8536, 0.1874, 0.1464, 0.1874, 0.2222, 0.1561, 0.2222, 0.1561, 0.1464, 0.1874, 0.7778, 0.1874, 0.8536, 0.1561, 0.8536, 0.1561, 0.7778, 0.1874, 0.08427, 0.1874, 0.1464, 0.1561, 0.1464, 0.1561, 0.08427, 0.1874, 0.6913, 0.1874, 0.7778, 0.1561, 0.7778, 0.1561, 0.6913, 0.1874, 0.03806, 0.1874, 0.08427, 0.1561, 0.08427, 0.1561, 0.03806, 0.1874, 0.5975, 0.1874, 0.6913, 0.1561, 0.6913, 0.1561, 0.5975, 0.1874, 0.009607, 0.1874, 0.03806, 0.1561, 0.03806, 0.1561, 0.009607, 0.1874, 0.5, 0.1874, 0.5975, 0.1561, 0.5975, 0.1561, 0.5, 0.1874, 0.9904, 0.4534, 1.0, 0.1561, 0.9904, -0.0001845, 0.0, 0.1874, 0.009607, 0.1561, 0.009607, 0.1874, 0.4025, 0.1874, 0.5, 0.1561, 0.5, 0.1561, 0.4025, 0.1874, 0.9619, 0.1874, 0.9904, 0.1561, 0.9904, 0.1561, 0.9619, 0.1874, 0.3087, 0.1874, 0.4025, 0.1561, 0.4025, 0.1561, 0.3087, 0.1874, 0.9157, 0.1874, 0.9619, 0.1561, 0.9619, 0.1561, 0.9157, 0.1874, 0.2222, 0.1874, 0.3087, 0.1561, 0.3087, 0.1561, 0.2222, 0.1561, 0.5, 0.1561, 0.5975, 0.1249, 0.5975, 0.1249, 0.5, 0.1561, 0.9904, 0.4534, 1.0, 0.1249, 0.9904, -0.0001845, 0.0, 0.1561, 0.009607, 0.1249, 0.009607, 0.1561, 0.4025, 0.1561, 0.5, 0.1249, 0.5, 0.1249, 0.4025, 0.1561, 0.9619, 0.1561, 0.9904, 0.1249, 0.9904, 0.1249, 0.9619, 0.1561, 0.3087, 0.1561, 0.4025, 0.1249, 0.4025, 0.1249, 0.3087, 0.1561, 0.9157, 0.1561, 0.9619, 0.1249, 0.9619, 0.1249, 0.9157, 0.1561, 0.2222, 0.1561, 0.3087, 0.1249, 0.3087, 0.1249, 0.2222, 0.1561, 0.8536, 0.1561, 0.9157, 0.1249, 0.9157, 0.1249, 0.8536, 0.1561, 0.1464, 0.1561, 0.2222, 0.1249, 0.2222, 0.1249, 0.1464, 0.1561, 0.7778, 0.1561, 0.8536, 0.1249, 0.8536, 0.1249, 0.7778, 0.1561, 0.08427, 0.1561, 0.1464, 0.1249, 0.1464, 0.1249, 0.08427, 0.1561, 0.6913, 0.1561, 0.7778, 0.1249, 0.7778, 0.1249, 0.6913, 0.1561, 0.03806, 0.1561, 0.08427, 0.1249, 0.08427, 0.1249, 0.03806, 0.1561, 0.5975, 0.1561, 0.6913, 0.1249, 0.6913, 0.1249, 0.5975, 0.1561, 0.009607, 0.1561, 0.03806, 0.1249, 0.03806, 0.1249, 0.009607, 0.1249, 0.1464, 0.1249, 0.2222, 0.09361, 0.2222, 0.09361, 0.1464, 0.1249, 0.7778, 0.1249, 0.8536, 0.09361, 0.8536, 0.09361, 0.7778, 0.1249, 0.08427, 0.1249, 0.1464, 0.09361, 0.1464, 0.09361, 0.08427, 0.1249, 0.6913, 0.1249, 0.7778, 0.09361, 0.7778, 0.09361, 0.6913, 0.1249, 0.03806, 0.1249, 0.08427, 0.09361, 0.08427, 0.09361, 0.03806, 0.1249, 0.5975, 0.1249, 0.6913, 0.09361, 0.6913, 0.09361, 0.5975, 0.1249, 0.009607, 0.1249, 0.03806, 0.09361, 0.03806, 0.09361, 0.009607, 0.1249, 0.5, 0.1249, 0.5975, 0.09361, 0.5975, 0.09361, 0.5, 0.1249, 0.9904, 0.4534, 1.0, 0.09361, 0.9904, -0.0001845, 0.0, 0.1249, 0.009607, 0.09361, 0.009607, 0.1249, 0.4025, 0.1249, 0.5, 0.09361, 0.5, 0.09361, 0.4025, 0.1249, 0.9619, 0.1249, 0.9904, 0.09361, 0.9904, 0.09361, 0.9619, 0.1249, 0.3087, 0.1249, 0.4025, 0.09361, 0.4025, 0.09361, 0.3087, 0.1249, 0.9157, 0.1249, 0.9619, 0.09361, 0.9619, 0.09361, 0.9157, 0.1249, 0.2222, 0.1249, 0.3087, 0.09361, 0.3087, 0.09361, 0.2222, 0.1249, 0.8536, 0.1249, 0.9157, 0.09361, 0.9157, 0.09361, 0.8536, 0.09361, 0.9904, 0.4534, 1.0, 0.06235, 0.9904, -0.0001845, 0.0, 0.09361, 0.009607, 0.06235, 0.009607, 0.09361, 0.4025, 0.09361, 0.5, 0.06235, 0.5, 0.06235, 0.4025, 0.09361, 0.9619, 0.09361, 0.9904, 0.06235, 0.9904, 0.06235, 0.9619, 0.09361, 0.3087, 0.09361, 0.4025, 0.06235, 0.4025, 0.06235, 0.3087, 0.09361, 0.9157, 0.09361, 0.9619, 0.06235, 0.9619, 0.06235, 0.9157, 0.09361, 0.2222, 0.09361, 0.3087, 0.06235, 0.3087, 0.06235, 0.2222, 0.09361, 0.8536, 0.09361, 0.9157, 0.06235, 0.9157, 0.06235, 0.8536, 0.09361, 0.1464, 0.09361, 0.2222, 0.06235, 0.2222, 0.06235, 0.1464, 0.09361, 0.7778, 0.09361, 0.8536, 0.06235, 0.8536, 0.06235, 0.7778, 0.09361, 0.08427, 0.09361, 0.1464, 0.06235, 0.1464, 0.06235, 0.08427, 0.09361, 0.6913, 0.09361, 0.7778, 0.06235, 0.7778, 0.06235, 0.6913, 0.09361, 0.03806, 0.09361, 0.08427, 0.06235, 0.08427, 0.06235, 0.03806, 0.09361, 0.5975, 0.09361, 0.6913, 0.06235, 0.6913, 0.06235, 0.5975, 0.09361, 0.009607, 0.09361, 0.03806, 0.06235, 0.03806, 0.06235, 0.009607, 0.09361, 0.5, 0.09361, 0.5975, 0.06235, 0.5975, 0.06235, 0.5, 0.06235, 0.7778, 0.06235, 0.8536, 0.03108, 0.8536, 0.03108, 0.7778, 0.06235, 0.08427, 0.06235, 0.1464, 0.03108, 0.1464, 0.03108, 0.08427, 0.06235, 0.6913, 0.06235, 0.7778, 0.03108, 0.7778, 0.03108, 0.6913, 0.06235, 0.03806, 0.06235, 0.08427, 0.03108, 0.08427, 0.03108, 0.03806, 0.06235, 0.5975, 0.06235, 0.6913, 0.03108, 0.6913, 0.03108, 0.5975, 0.06235, 0.009607, 0.06235, 0.03806, 0.03108, 0.03806, 0.03108, 0.009607, 0.06235, 0.5, 0.06235, 0.5975, 0.03108, 0.5975, 0.03108, 0.5, 0.06235, 0.9904, 0.4534, 1.0, 0.03108, 0.9904, -0.0001845, 0.0, 0.06235, 0.009607, 0.03108, 0.009607, 0.06235, 0.4025, 0.06235, 0.5, 0.03108, 0.5, 0.03108, 0.4025, 0.06235, 0.9619, 0.06235, 0.9904, 0.03108, 0.9904, 0.03108, 0.9619, 0.06235, 0.3087, 0.06235, 0.4025, 0.03108, 0.4025, 0.03108, 0.3087, 0.06235, 0.9157, 0.06235, 0.9619, 0.03108, 0.9619, 0.03108, 0.9157, 0.06235, 0.2222, 0.06235, 0.3087, 0.03108, 0.3087, 0.03108, 0.2222, 0.06235, 0.8536, 0.06235, 0.9157, 0.03108, 0.9157, 0.03108, 0.8536, 0.06235, 0.1464, 0.06235, 0.2222, 0.03108, 0.2222, 0.03108, 0.1464, 0.03108, 0.4025, 0.03108, 0.5, -0.0001845, 0.5, -0.0001845, 0.4025, 0.03108, 0.9619, 0.03108, 0.9904, -0.0001845, 0.9904, -0.0001845, 0.9619, 0.03108, 0.3087, 0.03108, 0.4025, -0.0001845, 0.4025, -0.0001845, 0.3087, 0.03108, 0.9157, 0.03108, 0.9619, -0.0001845, 0.9619, -0.0001845, 0.9157, 0.03108, 0.2222, 0.03108, 0.3087, -0.0001845, 0.3087, -0.0001845, 0.2222, 0.03108, 0.8536, 0.03108, 0.9157, -0.0001845, 0.9157, -0.0001845, 0.8536, 0.03108, 0.1464, 0.03108, 0.2222, -0.0001845, 0.2222, -0.0001845, 0.1464, 0.03108, 0.7778, 0.03108, 0.8536, -0.0001845, 0.8536, -0.0001845, 0.7778, 0.03108, 0.08427, 0.03108, 0.1464, -0.0001845, 0.1464, -0.0001845, 0.08427, 0.03108, 0.6913, 0.03108, 0.7778, -0.0001845, 0.7778, -0.0001845, 0.6913, 0.03108, 0.03806, 0.03108, 0.08427, -0.0001845, 0.08427, -0.0001845, 0.03806, 0.03108, 0.5975, 0.03108, 0.6913, -0.0001845, 0.6913, -0.0001845, 0.5975, 0.03108, 0.009607, 0.03108, 0.03806, -0.0001845, 0.03806, -0.0001845, 0.009607, 0.03108, 0.5, 0.03108, 0.5975, -0.0001845, 0.5975, -0.0001845, 0.5, 0.03108, 0.9904, 0.4534, 1.0, 1.0, 0.9904, -0.0001845, 0.0, 0.03108, 0.009607, -0.0001845, 0.009607, 1.0, 0.08427, 1.0, 0.1464, 0.969, 0.1464, 0.969, 0.08427, 1.0, 0.6913, 1.0, 0.7778, 0.969, 0.7778, 0.969, 0.6913, 1.0, 0.03806, 1.0, 0.08427, 0.969, 0.08427, 0.969, 0.03806, 1.0, 0.5975, 1.0, 0.6913, 0.969, 0.6913, 0.969, 0.5975, 1.0, 0.009607, 1.0, 0.03806, 0.969, 0.03806, 0.969, 0.009607, 1.0, 0.5, 1.0, 0.5975, 0.969, 0.5975, 0.969, 0.5, 1.0, 0.9904, 0.4534, 1.0, 0.969, 0.9904, 1.0, 0.0, 1.0, 0.009607, 0.969, 0.009607, 1.0, 0.4025, 1.0, 0.5, 0.969, 0.5, 0.969, 0.4025, 1.0, 0.9619, 1.0, 0.9904, 0.969, 0.9904, 0.969, 0.9619, 1.0, 0.3087, 1.0, 0.4025, 0.969, 0.4025, 0.969, 0.3087, 1.0, 0.9157, 1.0, 0.9619, 0.969, 0.9619, 0.969, 0.9157, 1.0, 0.2222, 1.0, 0.3087, 0.969, 0.3087, 0.969, 0.2222, 1.0, 0.8536, 1.0, 0.9157, 0.969, 0.9157, 0.969, 0.8536, 1.0, 0.1464, 1.0, 0.2222, 0.969, 0.2222, 0.969, 0.1464, 1.0, 0.7778, 1.0, 0.8536, 0.969, 0.8536, 0.969, 0.7778, 0.969, 0.3087, 0.969, 0.4025, 0.9378, 0.4025, 0.9378, 0.3087, 0.969, 0.9157, 0.969, 0.9619, 0.9378, 0.9619, 0.9378, 0.9157, 0.969, 0.2222, 0.969, 0.3087, 0.9378, 0.3087, 0.9378, 0.2222, 0.969, 0.8536, 0.969, 0.9157, 0.9378, 0.9157, 0.9378, 0.8536, 0.969, 0.1464, 0.969, 0.2222, 0.9378, 0.2222, 0.9378, 0.1464, 0.969, 0.7778, 0.969, 0.8536, 0.9378, 0.8536, 0.9378, 0.7778, 0.969, 0.08427, 0.969, 0.1464, 0.9378, 0.1464, 0.9378, 0.08427, 0.969, 0.6913, 0.969, 0.7778, 0.9378, 0.7778, 0.9378, 0.6913, 0.969, 0.03806, 0.969, 0.08427, 0.9378, 0.08427, 0.9378, 0.03806, 0.969, 0.5975, 0.969, 0.6913, 0.9378, 0.6913, 0.9378, 0.5975, 0.969, 0.009607, 0.969, 0.03806, 0.9378, 0.03806, 0.9378, 0.009607, 0.969, 0.5, 0.969, 0.5975, 0.9378, 0.5975, 0.9378, 0.5, 0.969, 0.9904, 0.4534, 1.0, 0.9378, 0.9904, 1.0, 0.0, 0.969, 0.009607, 0.9378, 0.009607, 0.969, 0.4025, 0.969, 0.5, 0.9378, 0.5, 0.9378, 0.4025, 0.969, 0.9619, 0.969, 0.9904, 0.9378, 0.9904, 0.9378, 0.9619, 0.9378, 0.03806, 0.9378, 0.08427, 0.9065, 0.08427, 0.9065, 0.03806, 0.9378, 0.5975, 0.9378, 0.6913, 0.9065, 0.6913, 0.9065, 0.5975, 0.9378, 0.009607, 0.9378, 0.03806, 0.9065, 0.03806, 0.9065, 0.009607, 0.9378, 0.5, 0.9378, 0.5975, 0.9065, 0.5975, 0.9065, 0.5, 0.9378, 0.9904, 0.4534, 1.0, 0.9065, 0.9904, 1.0, 0.0, 0.9378, 0.009607, 0.9065, 0.009607, 0.9378, 0.4025, 0.9378, 0.5, 0.9065, 0.5, 0.9065, 0.4025, 0.9378, 0.9619, 0.9378, 0.9904, 0.9065, 0.9904, 0.9065, 0.9619, 0.9378, 0.3087, 0.9378, 0.4025, 0.9065, 0.4025, 0.9065, 0.3087, 0.9378, 0.9157, 0.9378, 0.9619, 0.9065, 0.9619, 0.9065, 0.9157, 0.9378, 0.2222, 0.9378, 0.3087, 0.9065, 0.3087, 0.9065, 0.2222, 0.9378, 0.8536, 0.9378, 0.9157, 0.9065, 0.9157, 0.9065, 0.8536, 0.9378, 0.1464, 0.9378, 0.2222, 0.9065, 0.2222, 0.9065, 0.1464, 0.9378, 0.7778, 0.9378, 0.8536, 0.9065, 0.8536, 0.9065, 0.7778, 0.9378, 0.08427, 0.9378, 0.1464, 0.9065, 0.1464, 0.9065, 0.08427, 0.9378, 0.6913, 0.9378, 0.7778, 0.9065, 0.7778, 0.9065, 0.6913, 0.9065, 0.9157, 0.9065, 0.9619, 0.8752, 0.9619, 0.8752, 0.9157, 0.9065, 0.2222, 0.9065, 0.3087, 0.8752, 0.3087, 0.8752, 0.2222, 0.9065, 0.8536, 0.9065, 0.9157, 0.8752, 0.9157, 0.8752, 0.8536, 0.9065, 0.1464, 0.9065, 0.2222, 0.8752, 0.2222, 0.8752, 0.1464, 0.9065, 0.7778, 0.9065, 0.8536, 0.8752, 0.8536, 0.8752, 0.7778, 0.9065, 0.08427, 0.9065, 0.1464, 0.8752, 0.1464, 0.8752, 0.08427, 0.9065, 0.6913, 0.9065, 0.7778, 0.8752, 0.7778, 0.8752, 0.6913, 0.9065, 0.03806, 0.9065, 0.08427, 0.8752, 0.08427, 0.8752, 0.03806, 0.9065, 0.5975, 0.9065, 0.6913, 0.8752, 0.6913, 0.8752, 0.5975, 0.9065, 0.009607, 0.9065, 0.03806, 0.8752, 0.03806, 0.8752, 0.009607, 0.9065, 0.5, 0.9065, 0.5975, 0.8752, 0.5975, 0.8752, 0.5, 0.9065, 0.9904, 0.4534, 1.0, 0.8752, 0.9904, 1.0, 0.0, 0.9065, 0.009607, 0.8752, 0.009607, 0.9065, 0.4025, 0.9065, 0.5, 0.8752, 0.5, 0.8752, 0.4025, 0.9065, 0.9619, 0.9065, 0.9904, 0.8752, 0.9904, 0.8752, 0.9619, 0.9065, 0.3087, 0.9065, 0.4025, 0.8752, 0.4025, 0.8752, 0.3087, 0.8752, 0.5975, 0.8752, 0.6913, 0.844, 0.6913, 0.844, 0.5975, 0.8752, 0.009607, 0.8752, 0.03806, 0.844, 0.03806, 0.844, 0.009607, 0.8752, 0.5, 0.8752, 0.5975, 0.844, 0.5975, 0.844, 0.5, 0.8752, 0.9904, 0.4534, 1.0, 0.844, 0.9904, 1.0, 0.0, 0.8752, 0.009607, 0.844, 0.009607, 0.8752, 0.4025, 0.8752, 0.5, 0.844, 0.5, 0.844, 0.4025, 0.8752, 0.9619, 0.8752, 0.9904, 0.844, 0.9904, 0.844, 0.9619, 0.8752, 0.3087, 0.8752, 0.4025, 0.844, 0.4025, 0.844, 0.3087, 0.8752, 0.9157, 0.8752, 0.9619, 0.844, 0.9619, 0.844, 0.9157, 0.8752, 0.2222, 0.8752, 0.3087, 0.844, 0.3087, 0.844, 0.2222, 0.8752, 0.8536, 0.8752, 0.9157, 0.844, 0.9157, 0.844, 0.8536, 0.8752, 0.1464, 0.8752, 0.2222, 0.844, 0.2222, 0.844, 0.1464, 0.8752, 0.7778, 0.8752, 0.8536, 0.844, 0.8536, 0.844, 0.7778, 0.8752, 0.08427, 0.8752, 0.1464, 0.844, 0.1464, 0.844, 0.08427, 0.8752, 0.6913, 0.8752, 0.7778, 0.844, 0.7778, 0.844, 0.6913, 0.8752, 0.03806, 0.8752, 0.08427, 0.844, 0.08427, 0.844, 0.03806, 0.844, 0.2222, 0.844, 0.3087, 0.8127, 0.3087, 0.8127, 0.2222, 0.844, 0.8536, 0.844, 0.9157, 0.8127, 0.9157, 0.8127, 0.8536, 0.844, 0.1464, 0.844, 0.2222, 0.8127, 0.2222, 0.8127, 0.1464, 0.844, 0.7778, 0.844, 0.8536, 0.8127, 0.8536, 0.8127, 0.7778, 0.844, 0.08427, 0.844, 0.1464, 0.8127, 0.1464, 0.8127, 0.08427, 0.844, 0.6913, 0.844, 0.7778, 0.8127, 0.7778, 0.8127, 0.6913, 0.844, 0.03806, 0.844, 0.08427, 0.8127, 0.08427, 0.8127, 0.03806, 0.844, 0.5975, 0.844, 0.6913, 0.8127, 0.6913, 0.8127, 0.5975, 0.844, 0.009607, 0.844, 0.03806, 0.8127, 0.03806, 0.8127, 0.009607, 0.844, 0.5, 0.844, 0.5975, 0.8127, 0.5975, 0.8127, 0.5, 0.844, 0.9904, 0.4534, 1.0, 0.8127, 0.9904, 1.0, 0.0, 0.844, 0.009607, 0.8127, 0.009607, 0.844, 0.4025, 0.844, 0.5, 0.8127, 0.5, 0.8127, 0.4025, 0.844, 0.9619, 0.844, 0.9904, 0.8127, 0.9904, 0.8127, 0.9619, 0.844, 0.3087, 0.844, 0.4025, 0.8127, 0.4025, 0.8127, 0.3087, 0.844, 0.9157, 0.844, 0.9619, 0.8127, 0.9619, 0.8127, 0.9157, 0.8127, 0.009607, 0.8127, 0.03806, 0.7814, 0.03806, 0.7814, 0.009607, 0.8127, 0.5, 0.8127, 0.5975, 0.7814, 0.5975, 0.7814, 0.5, 0.8127, 0.9904, 0.4534, 1.0, 0.7814, 0.9904, 1.0, 0.0, 0.8127, 0.009607, 0.7814, 0.009607, 0.8127, 0.4025, 0.8127, 0.5, 0.7814, 0.5, 0.7814, 0.4025, 0.8127, 0.9619, 0.8127, 0.9904, 0.7814, 0.9904, 0.7814, 0.9619, 0.8127, 0.3087, 0.8127, 0.4025, 0.7814, 0.4025, 0.7814, 0.3087, 0.8127, 0.9157, 0.8127, 0.9619, 0.7814, 0.9619, 0.7814, 0.9157, 0.8127, 0.2222, 0.8127, 0.3087, 0.7814, 0.3087, 0.7814, 0.2222, 0.8127, 0.8536, 0.8127, 0.9157, 0.7814, 0.9157, 0.7814, 0.8536, 0.8127, 0.1464, 0.8127, 0.2222, 0.7814, 0.2222, 0.7814, 0.1464, 0.8127, 0.7778, 0.8127, 0.8536, 0.7814, 0.8536, 0.7814, 0.7778, 0.8127, 0.08427, 0.8127, 0.1464, 0.7814, 0.1464, 0.7814, 0.08427, 0.8127, 0.6913, 0.8127, 0.7778, 0.7814, 0.7778, 0.7814, 0.6913, 0.8127, 0.03806, 0.8127, 0.08427, 0.7814, 0.08427, 0.7814, 0.03806, 0.8127, 0.5975, 0.8127, 0.6913, 0.7814, 0.6913, 0.7814, 0.5975, 0.7814, 0.8536, 0.7814, 0.9157, 0.7502, 0.9157, 0.7502, 0.8536, 0.7814, 0.1464, 0.7814, 0.2222, 0.7502, 0.2222, 0.7502, 0.1464, 0.7814, 0.7778, 0.7814, 0.8536, 0.7502, 0.8536, 0.7502, 0.7778, 0.7814, 0.08427, 0.7814, 0.1464, 0.7502, 0.1464, 0.7502, 0.08427, 0.7814, 0.6913, 0.7814, 0.7778, 0.7502, 0.7778, 0.7502, 0.6913, 0.7814, 0.03806, 0.7814, 0.08427, 0.7502, 0.08427, 0.7502, 0.03806, 0.7814, 0.5975, 0.7814, 0.6913, 0.7502, 0.6913, 0.7502, 0.5975, 0.7814, 0.009607, 0.7814, 0.03806, 0.7502, 0.03806, 0.7502, 0.009607, 0.7814, 0.5, 0.7814, 0.5975, 0.7502, 0.5975, 0.7502, 0.5, 0.7814, 0.9904, 0.4534, 1.0, 0.7502, 0.9904, 1.0, 0.0, 0.7814, 0.009607, 0.7502, 0.009607, 0.7814, 0.4025, 0.7814, 0.5, 0.7502, 0.5, 0.7502, 0.4025, 0.7814, 0.9619, 0.7814, 0.9904, 0.7502, 0.9904, 0.7502, 0.9619, 0.7814, 0.3087, 0.7814, 0.4025, 0.7502, 0.4025, 0.7502, 0.3087, 0.7814, 0.9157, 0.7814, 0.9619, 0.7502, 0.9619, 0.7502, 0.9157, 0.7814, 0.2222, 0.7814, 0.3087, 0.7502, 0.3087, 0.7502, 0.2222, 0.7502, 0.5, 0.7502, 0.5975, 0.7189, 0.5975, 0.7189, 0.5, 0.7502, 0.9904, 0.4534, 1.0, 0.7189, 0.9904, 1.0, 0.0, 0.7502, 0.009607, 0.7189, 0.009607, 0.7502, 0.4025, 0.7502, 0.5, 0.7189, 0.5, 0.7189, 0.4025, 0.7502, 0.9619, 0.7502, 0.9904, 0.7189, 0.9904, 0.7189, 0.9619, 0.7502, 0.3087, 0.7502, 0.4025, 0.7189, 0.4025, 0.7189, 0.3087, 0.7502, 0.9157, 0.7502, 0.9619, 0.7189, 0.9619, 0.7189, 0.9157, 0.7502, 0.2222, 0.7502, 0.3087, 0.7189, 0.3087, 0.7189, 0.2222, 0.7502, 0.8536, 0.7502, 0.9157, 0.7189, 0.9157, 0.7189, 0.8536, 0.7502, 0.1464, 0.7502, 0.2222, 0.7189, 0.2222, 0.7189, 0.1464, 0.7502, 0.7778, 0.7502, 0.8536, 0.7189, 0.8536, 0.7189, 0.7778, 0.7502, 0.08427, 0.7502, 0.1464, 0.7189, 0.1464, 0.7189, 0.08427, 0.7502, 0.6913, 0.7502, 0.7778, 0.7189, 0.7778, 0.7189, 0.6913, 0.7502, 0.03806, 0.7502, 0.08427, 0.7189, 0.08427, 0.7189, 0.03806, 0.7502, 0.5975, 0.7502, 0.6913, 0.7189, 0.6913, 0.7189, 0.5975, 0.7502, 0.009607, 0.7502, 0.03806, 0.7189, 0.03806, 0.7189, 0.009607, 0.7189, 0.1464, 0.7189, 0.2222, 0.6877, 0.2222, 0.6877, 0.1464, 0.7189, 0.7778, 0.7189, 0.8536, 0.6877, 0.8536, 0.6877, 0.7778, 0.7189, 0.08427, 0.7189, 0.1464, 0.6877, 0.1464, 0.6877, 0.08427, 0.7189, 0.6913, 0.7189, 0.7778, 0.6877, 0.7778, 0.6877, 0.6913, 0.7189, 0.03806, 0.7189, 0.08427, 0.6877, 0.08427, 0.6877, 0.03806, 0.7189, 0.5975, 0.7189, 0.6913, 0.6877, 0.6913, 0.6877, 0.5975, 0.7189, 0.009607, 0.7189, 0.03806, 0.6877, 0.03806, 0.6877, 0.009607, 0.7189, 0.5, 0.7189, 0.5975, 0.6877, 0.5975, 0.6877, 0.5, 0.7189, 0.9904, 0.4534, 1.0, 0.6877, 0.9904, 1.0, 0.0, 0.7189, 0.009607, 0.6877, 0.009607, 0.7189, 0.4025, 0.7189, 0.5, 0.6877, 0.5, 0.6877, 0.4025, 0.7189, 0.9619, 0.7189, 0.9904, 0.6877, 0.9904, 0.6877, 0.9619, 0.7189, 0.3087, 0.7189, 0.4025, 0.6877, 0.4025, 0.6877, 0.3087, 0.7189, 0.9157, 0.7189, 0.9619, 0.6877, 0.9619, 0.6877, 0.9157, 0.7189, 0.2222, 0.7189, 0.3087, 0.6877, 0.3087, 0.6877, 0.2222, 0.7189, 0.8536, 0.7189, 0.9157, 0.6877, 0.9157, 0.6877, 0.8536, 1.0, 0.0, 0.6877, 0.009607, 0.6564, 0.009607, 0.6877, 0.4025, 0.6877, 0.5, 0.6564, 0.5, 0.6564, 0.4025, 0.6877, 0.9619, 0.6877, 0.9904, 0.6564, 0.9904, 0.6564, 0.9619, 0.6877, 0.3087, 0.6877, 0.4025, 0.6564, 0.4025, 0.6564, 0.3087, 0.6877, 0.9157, 0.6877, 0.9619, 0.6564, 0.9619, 0.6564, 0.9157, 0.6877, 0.2222, 0.6877, 0.3087, 0.6564, 0.3087, 0.6564, 0.2222, 0.6877, 0.8536, 0.6877, 0.9157, 0.6564, 0.9157, 0.6564, 0.8536, 0.6877, 0.1464, 0.6877, 0.2222, 0.6564, 0.2222, 0.6564, 0.1464, 0.6877, 0.7778, 0.6877, 0.8536, 0.6564, 0.8536, 0.6564, 0.7778, 0.6877, 0.08427, 0.6877, 0.1464, 0.6564, 0.1464, 0.6564, 0.08427, 0.6877, 0.6913, 0.6877, 0.7778, 0.6564, 0.7778, 0.6564, 0.6913, 0.6877, 0.03806, 0.6877, 0.08427, 0.6564, 0.08427, 0.6564, 0.03806, 0.6877, 0.5975, 0.6877, 0.6913, 0.6564, 0.6913, 0.6564, 0.5975, 0.6877, 0.009607, 0.6877, 0.03806, 0.6564, 0.03806, 0.6564, 0.009607, 0.6877, 0.5, 0.6877, 0.5975, 0.6564, 0.5975, 0.6564, 0.5, 0.6877, 0.9904, 0.4534, 1.0, 0.6564, 0.9904, 0.6564, 0.08427, 0.6564, 0.1464, 0.6251, 0.1464, 0.6251, 0.08427, 0.6564, 0.6913, 0.6564, 0.7778, 0.6251, 0.7778, 0.6251, 0.6913, 0.6564, 0.03806, 0.6564, 0.08427, 0.6251, 0.08427, 0.6251, 0.03806, 0.6564, 0.5975, 0.6564, 0.6913, 0.6251, 0.6913, 0.6251, 0.5975, 0.6564, 0.009607, 0.6564, 0.03806, 0.6251, 0.03806, 0.6251, 0.009607, 0.6564, 0.5, 0.6564, 0.5975, 0.6251, 0.5975, 0.6251, 0.5, 0.6564, 0.9904, 0.4534, 1.0, 0.6251, 0.9904, 1.0, 0.0, 0.6564, 0.009607, 0.6251, 0.009607, 0.6564, 0.4025, 0.6564, 0.5, 0.6251, 0.5, 0.6251, 0.4025, 0.6564, 0.9619, 0.6564, 0.9904, 0.6251, 0.9904, 0.6251, 0.9619, 0.6564, 0.3087, 0.6564, 0.4025, 0.6251, 0.4025, 0.6251, 0.3087, 0.6564, 0.9157, 0.6564, 0.9619, 0.6251, 0.9619, 0.6251, 0.9157, 0.6564, 0.2222, 0.6564, 0.3087, 0.6251, 0.3087, 0.6251, 0.2222, 0.6564, 0.8536, 0.6564, 0.9157, 0.6251, 0.9157, 0.6251, 0.8536, 0.6564, 0.1464, 0.6564, 0.2222, 0.6251, 0.2222, 0.6251, 0.1464, 0.6564, 0.7778, 0.6564, 0.8536, 0.6251, 0.8536, 0.6251, 0.7778, 0.6251, 0.9619, 0.6251, 0.9904, 0.5939, 0.9904, 0.5939, 0.9619, 0.6251, 0.3087, 0.6251, 0.4025, 0.5939, 0.4025, 0.5939, 0.3087, 0.6251, 0.9157, 0.6251, 0.9619, 0.5939, 0.9619, 0.5939, 0.9157, 0.6251, 0.2222, 0.6251, 0.3087, 0.5939, 0.3087, 0.5939, 0.2222, 0.6251, 0.8536, 0.6251, 0.9157, 0.5939, 0.9157, 0.5939, 0.8536, 0.6251, 0.1464, 0.6251, 0.2222, 0.5939, 0.2222, 0.5939, 0.1464, 0.6251, 0.7778, 0.6251, 0.8536, 0.5939, 0.8536, 0.5939, 0.7778, 0.6251, 0.08427, 0.6251, 0.1464, 0.5939, 0.1464, 0.5939, 0.08427, 0.6251, 0.6913, 0.6251, 0.7778, 0.5939, 0.7778, 0.5939, 0.6913, 0.6251, 0.03806, 0.6251, 0.08427, 0.5939, 0.08427, 0.5939, 0.03806, 0.6251, 0.5975, 0.6251, 0.6913, 0.5939, 0.6913, 0.5939, 0.5975, 0.6251, 0.009607, 0.6251, 0.03806, 0.5939, 0.03806, 0.5939, 0.009607, 0.6251, 0.5, 0.6251, 0.5975, 0.5939, 0.5975, 0.5939, 0.5, 0.6251, 0.9904, 0.4534, 1.0, 0.5939, 0.9904, 1.0, 0.0, 0.6251, 0.009607, 0.5939, 0.009607, 0.6251, 0.4025, 0.6251, 0.5, 0.5939, 0.5, 0.5939, 0.4025, 0.5939, 0.6913, 0.5939, 0.7778, 0.5626, 0.7778, 0.5626, 0.6913, 0.5939, 0.03806, 0.5939, 0.08427, 0.5626, 0.08427, 0.5626, 0.03806, 0.5939, 0.5975, 0.5939, 0.6913, 0.5626, 0.6913, 0.5626, 0.5975, 0.5939, 0.009607, 0.5939, 0.03806, 0.5626, 0.03806, 0.5626, 0.009607, 0.5939, 0.5, 0.5939, 0.5975, 0.5626, 0.5975, 0.5626, 0.5, 0.5939, 0.9904, 0.4534, 1.0, 0.5626, 0.9904, 1.0, 0.0, 0.5939, 0.009607, 0.5626, 0.009607, 0.5939, 0.4025, 0.5939, 0.5, 0.5626, 0.5, 0.5626, 0.4025, 0.5939, 0.9619, 0.5939, 0.9904, 0.5626, 0.9904, 0.5626, 0.9619, 0.5939, 0.3087, 0.5939, 0.4025, 0.5626, 0.4025, 0.5626, 0.3087, 0.5939, 0.9157, 0.5939, 0.9619, 0.5626, 0.9619, 0.5626, 0.9157, 0.5939, 0.2222, 0.5939, 0.3087, 0.5626, 0.3087, 0.5626, 0.2222, 0.5939, 0.8536, 0.5939, 0.9157, 0.5626, 0.9157, 0.5626, 0.8536, 0.5939, 0.1464, 0.5939, 0.2222, 0.5626, 0.2222, 0.5626, 0.1464, 0.5939, 0.7778, 0.5939, 0.8536, 0.5626, 0.8536, 0.5626, 0.7778, 0.5939, 0.08427, 0.5939, 0.1464, 0.5626, 0.1464, 0.5626, 0.08427, 0.5626, 0.3087, 0.5626, 0.4025, 0.5313, 0.4025, 0.5313, 0.3087, 0.5626, 0.9157, 0.5626, 0.9619, 0.5313, 0.9619, 0.5313, 0.9157, 0.5626, 0.2222, 0.5626, 0.3087, 0.5313, 0.3087, 0.5313, 0.2222, 0.5626, 0.8536, 0.5626, 0.9157, 0.5313, 0.9157, 0.5313, 0.8536, 0.5626, 0.1464, 0.5626, 0.2222, 0.5313, 0.2222, 0.5313, 0.1464, 0.5626, 0.7778, 0.5626, 0.8536, 0.5313, 0.8536, 0.5313, 0.7778, 0.5626, 0.08427, 0.5626, 0.1464, 0.5313, 0.1464, 0.5313, 0.08427, 0.5626, 0.6913, 0.5626, 0.7778, 0.5313, 0.7778, 0.5313, 0.6913, 0.5626, 0.03806, 0.5626, 0.08427, 0.5313, 0.08427, 0.5313, 0.03806, 0.5626, 0.5975, 0.5626, 0.6913, 0.5313, 0.6913, 0.5313, 0.5975, 0.5626, 0.009607, 0.5626, 0.03806, 0.5313, 0.03806, 0.5313, 0.009607, 0.5626, 0.5, 0.5626, 0.5975, 0.5313, 0.5975, 0.5313, 0.5, 0.5626, 0.9904, 0.4534, 1.0, 0.5313, 0.9904, 1.0, 0.0, 0.5626, 0.009607, 0.5313, 0.009607, 0.5626, 0.4025, 0.5626, 0.5, 0.5313, 0.5, 0.5313, 0.4025, 0.5626, 0.9619, 0.5626, 0.9904, 0.5313, 0.9904, 0.5313, 0.9619, 0.5313, 0.03806, 0.5313, 0.08427, 0.5001, 0.08427, 0.5001, 0.03806, 0.5313, 0.5975, 0.5313, 0.6913, 0.5001, 0.6913, 0.5001, 0.5975, 0.5313, 0.009607, 0.5313, 0.03806, 0.5001, 0.03806, 0.5001, 0.009607, 0.5313, 0.5, 0.5313, 0.5975, 0.5001, 0.5975, 0.5001, 0.5, 0.5313, 0.9904, 0.4534, 1.0, 0.5001, 0.9904, 1.0, 0.0, 0.5313, 0.009607, 0.5001, 0.009607, 0.5313, 0.4025, 0.5313, 0.5, 0.5001, 0.5, 0.5001, 0.4025, 0.5313, 0.9619, 0.5313, 0.9904, 0.5001, 0.9904, 0.5001, 0.9619, 0.5313, 0.3087, 0.5313, 0.4025, 0.5001, 0.4025, 0.5001, 0.3087, 0.5313, 0.9157, 0.5313, 0.9619, 0.5001, 0.9619, 0.5001, 0.9157, 0.5313, 0.2222, 0.5313, 0.3087, 0.5001, 0.3087, 0.5001, 0.2222, 0.5313, 0.8536, 0.5313, 0.9157, 0.5001, 0.9157, 0.5001, 0.8536, 0.5313, 0.1464, 0.5313, 0.2222, 0.5001, 0.2222, 0.5001, 0.1464, 0.5313, 0.7778, 0.5313, 0.8536, 0.5001, 0.8536, 0.5001, 0.7778, 0.5313, 0.08427, 0.5313, 0.1464, 0.5001, 0.1464, 0.5001, 0.08427, 0.5313, 0.6913, 0.5313, 0.7778, 0.5001, 0.7778, 0.5001, 0.6913])
me_sphere.materials.append(mat_material_001)
me_sphere.use_remesh_preserve_volume = False
me_sphere.use_remesh_preserve_attributes = False
me_sphere.use_mirror_vertex_groups = False
me_sphere.update()

# ---- objects
ob_sphere = bpy.data.objects.new('Sphere', me_sphere)
ob_lamp = bpy.data.objects.new('Lamp', light_lamp)
ob_camera = bpy.data.objects.new('Camera', cam_camera)

# ---- transforms, parenting, visibility, modifiers, constraints
ob_sphere.location = (0.0, 0.0, 0.0)
ob_sphere.lineart.crease_threshold = 0.0
ob_lamp.location = (4.076, 1.005, 5.904)
ob_lamp.rotation_euler = (0.6503, 0.05522, 1.866)
ob_lamp.lock_rotations_4d = False
ob_lamp.empty_display_type = 'ARROWS'
ob_lamp.color = (0.0, 0.0, 0.0, 0.0)
ob_lamp.lineart.crease_threshold = 0.0
ob_camera.location = (7.481, -6.508, 5.344)
ob_camera.rotation_euler = (1.109, 0.0, 0.8149)
ob_camera.lock_rotations_4d = False
ob_camera.empty_display_type = 'ARROWS'
ob_camera.color = (0.0, 0.0, 0.0, 0.0)
ob_camera.display_type = 'WIRE'
ob_camera.lineart.crease_threshold = 0.0

# ---- collection membership
col_collection_1.objects.link(ob_sphere)
col_collection_1.objects.link(ob_lamp)
col_collection_1.objects.link(ob_camera)

# ---- scene / render settings (as saved in the file)
scene.camera = ob_camera
scene.frame_start = 1; scene.frame_end = 250; scene.frame_set(1)
scene.render.engine = 'BLENDER_EEVEE_NEXT'
scene.render.resolution_percentage = 50
scene.render.dither_intensity = 0.0
scene.cycles.use_denoising = False
scene.cycles.samples = 128
scene.cycles.sampling_pattern = 'TABULATED_SOBOL'
scene.cycles.light_sampling_threshold = 0.0
scene.cycles.use_adaptive_sampling = False
scene.cycles.use_light_tree = False
scene.cycles.blur_glossy = 0.0
scene.cycles.sample_clamp_indirect = 0.0
scene.view_settings.view_transform = 'Standard'
bpy.context.view_layer.update()
